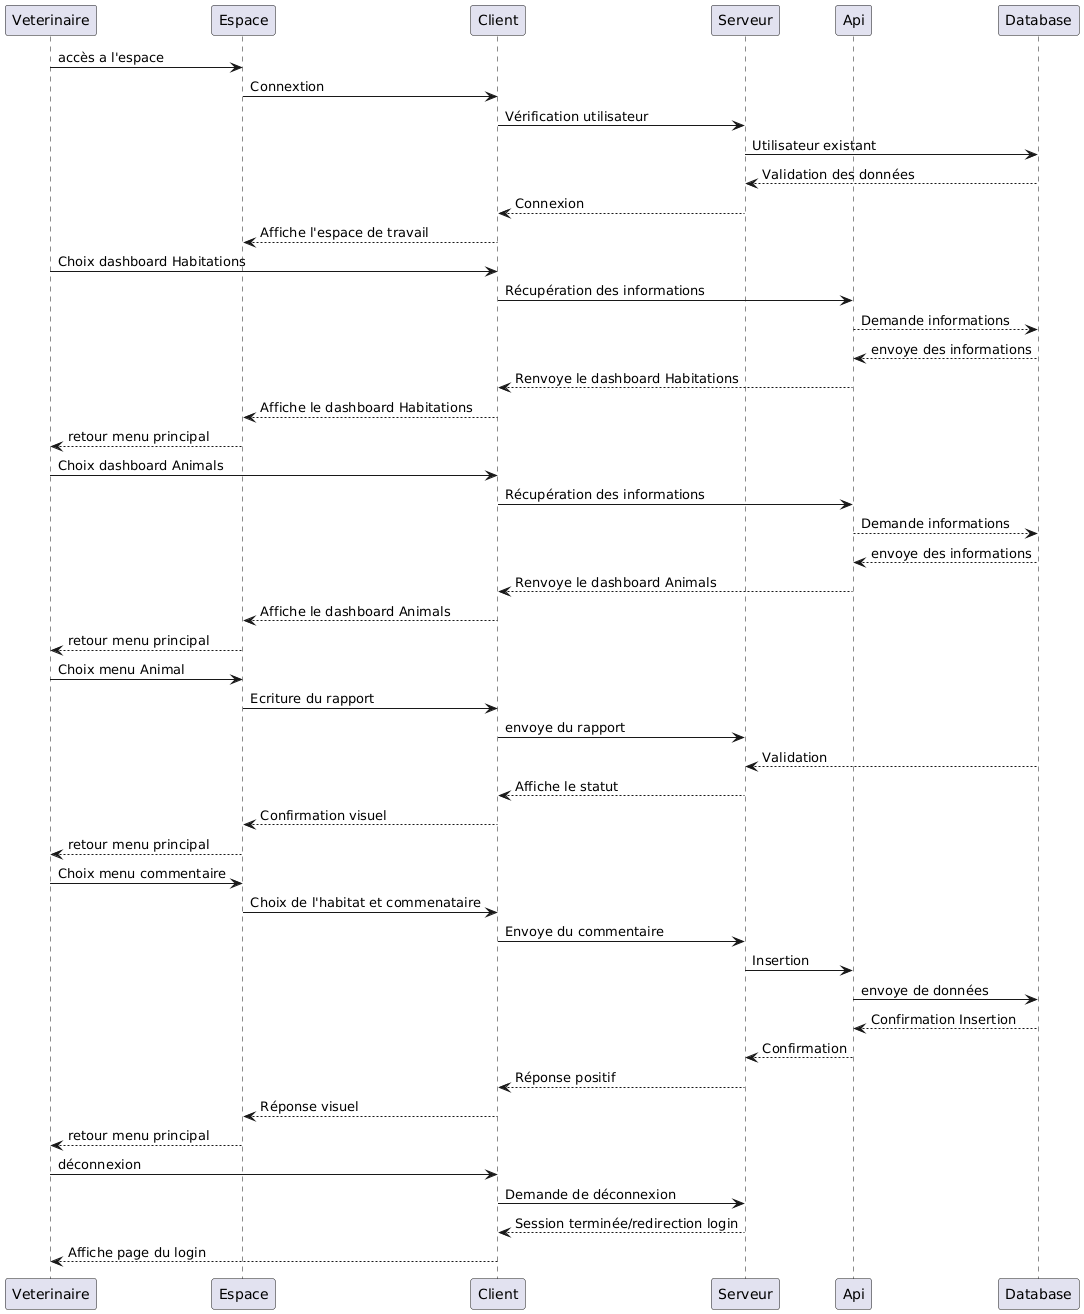

The diagram above was rendered by PlantUML. Its source (embedded in the PNG):
@startuml
participant Veterinaire
participant Espace
participant Client
participant Serveur
participant Api
participant Database

Veterinaire -> Espace: accès a l'espace
Espace -> Client : Connextion
Client -> Serveur: Vérification utilisateur
Serveur -> Database: Utilisateur existant
Database --> Serveur: Validation des données
Serveur --> Client: Connexion
Client --> Espace: Affiche l'espace de travail

Veterinaire -> Client: Choix dashboard Habitations
Client -> Api: Récupération des informations
Api --> Database: Demande informations
Database --> Api: envoye des informations
Api --> Client: Renvoye le dashboard Habitations
Client --> Espace: Affiche le dashboard Habitations
Espace --> Veterinaire: retour menu principal


Veterinaire -> Client: Choix dashboard Animals
Client -> Api: Récupération des informations
Api --> Database: Demande informations
Database --> Api: envoye des informations
Api --> Client: Renvoye le dashboard Animals
Client --> Espace: Affiche le dashboard Animals
Espace --> Veterinaire: retour menu principal


Veterinaire -> Espace: Choix menu Animal
Espace -> Client: Ecriture du rapport 
Client -> Serveur: envoye du rapport
Database --> Serveur: Validation
Serveur --> Client: Affiche le statut
Client --> Espace: Confirmation visuel
Espace --> Veterinaire: retour menu principal

Veterinaire -> Espace: Choix menu commentaire
Espace -> Client: Choix de l'habitat et commenataire
Client -> Serveur: Envoye du commentaire
Serveur -> Api: Insertion
Api -> Database: envoye de données
Database --> Api: Confirmation Insertion
Api --> Serveur: Confirmation
Serveur --> Client : Réponse positif
Client --> Espace : Réponse visuel
Espace --> Veterinaire : retour menu principal

Veterinaire -> Client: déconnexion
Client -> Serveur: Demande de déconnexion
Serveur --> Client: Session terminée/redirection login
Client --> Veterinaire: Affiche page du login
@enduml